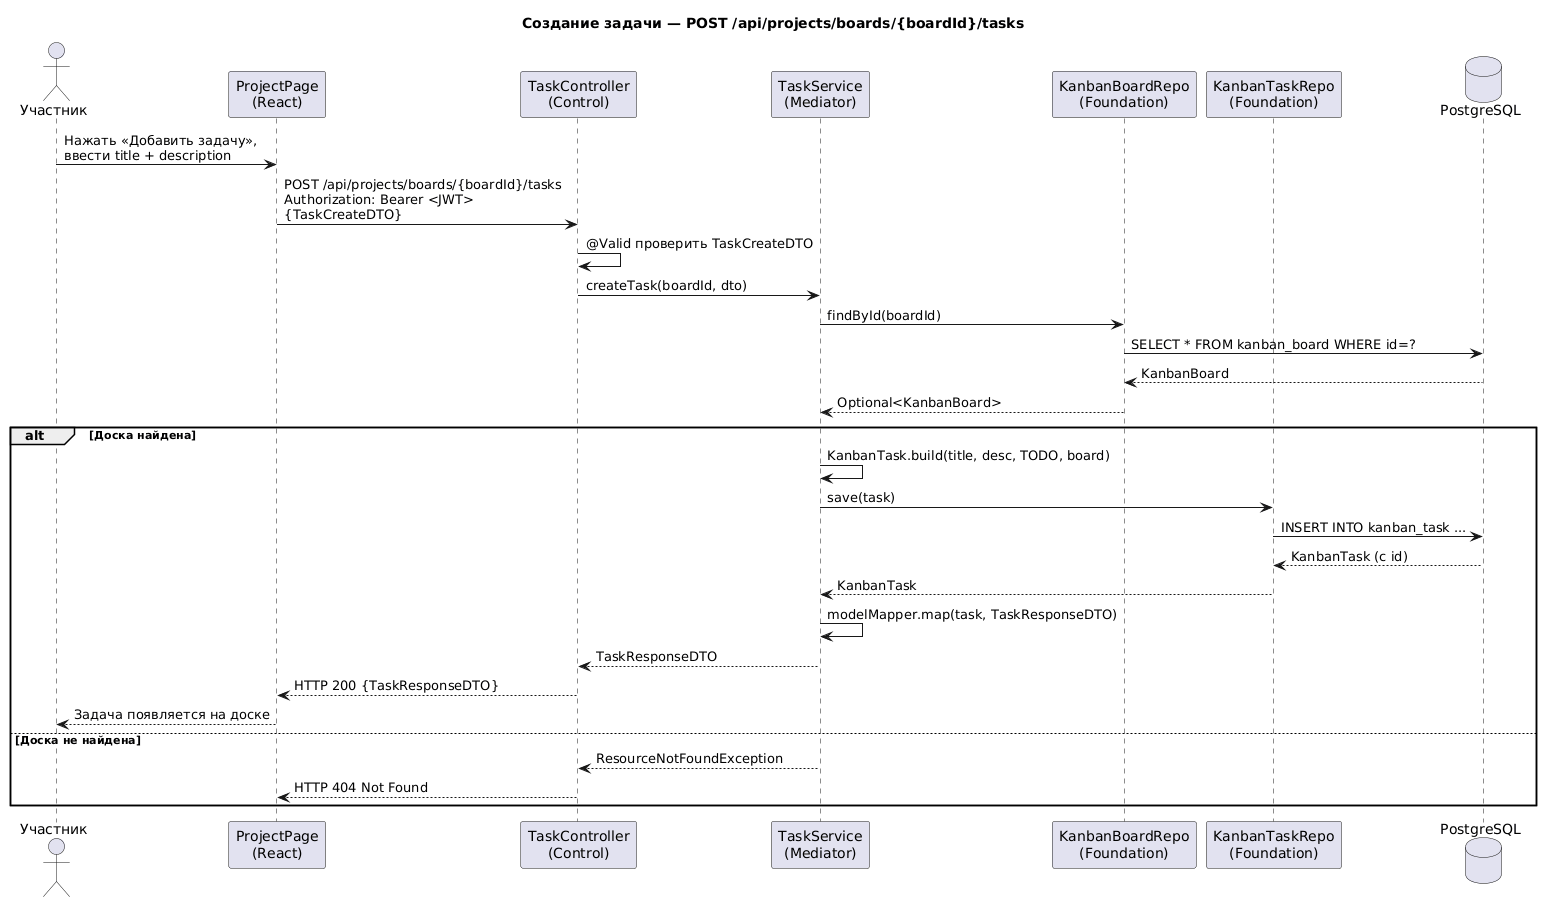

The diagram above was rendered by PlantUML. Its source (embedded in the PNG):
@startuml
title Создание задачи — POST /api/projects/boards/{boardId}/tasks

actor "Участник" as User
participant "ProjectPage\n(React)" as UI
participant "TaskController\n(Control)" as C
participant "TaskService\n(Mediator)" as M
participant "KanbanBoardRepo\n(Foundation)" as BR
participant "KanbanTaskRepo\n(Foundation)" as TR
database "PostgreSQL" as DB

User -> UI : Нажать «Добавить задачу»,\nввести title + description
UI -> C : POST /api/projects/boards/{boardId}/tasks\nAuthorization: Bearer <JWT>\n{TaskCreateDTO}
C -> C : @Valid проверить TaskCreateDTO
C -> M : createTask(boardId, dto)
M -> BR : findById(boardId)
BR -> DB : SELECT * FROM kanban_board WHERE id=?
DB --> BR : KanbanBoard
BR --> M : Optional<KanbanBoard>
alt Доска найдена
    M -> M : KanbanTask.build(title, desc, TODO, board)
    M -> TR : save(task)
    TR -> DB : INSERT INTO kanban_task ...
    DB --> TR : KanbanTask (с id)
    TR --> M : KanbanTask
    M -> M : modelMapper.map(task, TaskResponseDTO)
    M --> C : TaskResponseDTO
    C --> UI : HTTP 200 {TaskResponseDTO}
    UI --> User : Задача появляется на доске
else Доска не найдена
    M --> C : ResourceNotFoundException
    C --> UI : HTTP 404 Not Found
end
@enduml